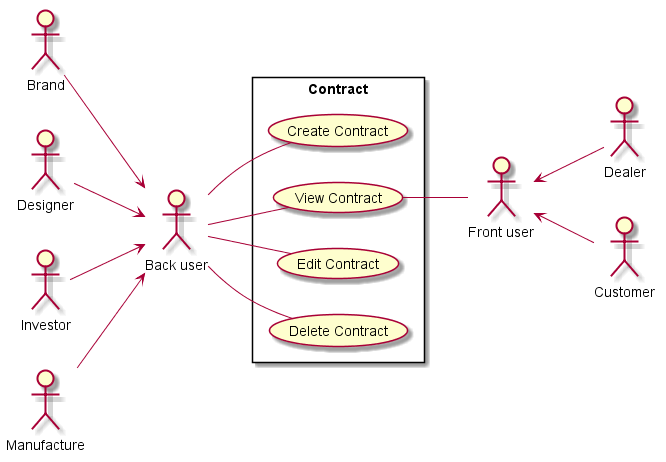

The diagram above was rendered by PlantUML. Its source (embedded in the PNG):
@startuml Overview

left to right direction

:Back user: as back_user
:Front user: as front_user

:Brand: --> back_user
:Designer: --> back_user
:Investor: --> back_user
:Manufacture: --> back_user
front_user <-- :Dealer:
front_user <-- :Customer:

rectangle Contract {
    back_user -- (Create Contract)
    back_user -- (View Contract)
    back_user -- (Edit Contract)
    back_user -- (Delete Contract) 
}

(View Contract) -- front_user

@enduml